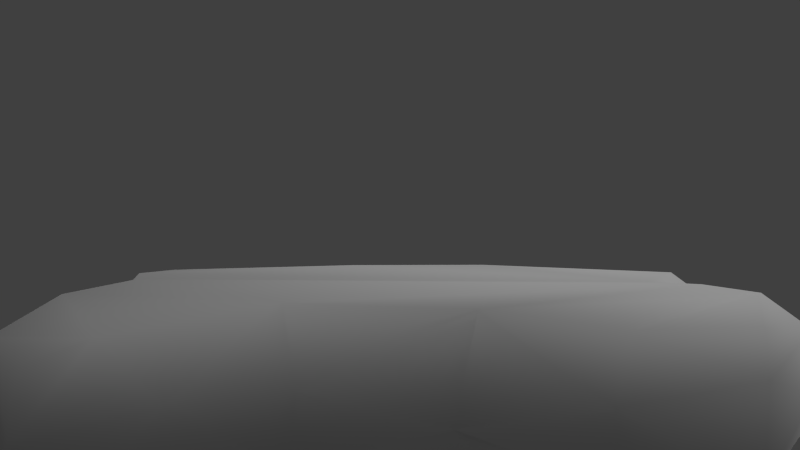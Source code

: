 # Source: winter_rock_pack.blend  (saved by Blender 2.64.0; exported with 4.5.12 LTS)
import bpy
from mathutils import Matrix  # noqa: F401  (used for matrix-valued properties, if any)

bpy.ops.wm.read_factory_settings(use_empty=True)
scene = bpy.context.scene
scene.name = 'Scene'

# ---- collections
col_collection_1 = bpy.data.collections.new('Collection 1'); scene.collection.children.link(col_collection_1)
col_collection_2 = bpy.data.collections.new('Collection 2'); scene.collection.children.link(col_collection_2)
col_collection_2.hide_render = True
col_collection_2.hide_viewport = True
col_collection_3 = bpy.data.collections.new('Collection 3'); scene.collection.children.link(col_collection_3)
col_collection_3.hide_render = True
col_collection_3.hide_viewport = True
col_collection_4 = bpy.data.collections.new('Collection 4'); scene.collection.children.link(col_collection_4)
col_collection_4.hide_render = True
col_collection_4.hide_viewport = True
col_collection_5 = bpy.data.collections.new('Collection 5'); scene.collection.children.link(col_collection_5)
col_collection_5.hide_render = True
col_collection_5.hide_viewport = True

# ---- materials (node trees are filled in below, after node groups)
mat_ice_slab_mat = bpy.data.materials.new('ice_slab_mat')
mat_ice_slab_mat.alpha_threshold = 0.0
mat_ice_slab_mat.use_transparent_shadow = False
mat_ice_slab_mat.roughness = 0.5
mat_ice_slab_mat.specular_intensity = 0.2857
mat_ice_slab_mat.line_color = (0.0, 0.0, 0.0, 1.0)
mat_rock_1mat = bpy.data.materials.new('rock_1mat')
mat_rock_1mat.alpha_threshold = 0.0
mat_rock_1mat.use_transparent_shadow = False
mat_rock_1mat.roughness = 0.5
mat_rock_1mat.specular_intensity = 1.0
mat_rock_1mat.line_color = (0.0, 0.0, 0.0, 1.0)
mat_snow_rock_2_mat = bpy.data.materials.new('snow_rock_2_mat')
mat_snow_rock_2_mat.alpha_threshold = 0.0
mat_snow_rock_2_mat.use_transparent_shadow = False
mat_snow_rock_2_mat.roughness = 0.5
mat_snow_rock_2_mat.line_color = (0.0, 0.0, 0.0, 1.0)
mat_rock_3_mat = bpy.data.materials.new('rock-3_mat')
mat_rock_3_mat.alpha_threshold = 0.0
mat_rock_3_mat.use_transparent_shadow = False
mat_rock_3_mat.roughness = 0.5
mat_rock_3_mat.specular_intensity = 1.0
mat_rock_3_mat.line_color = (0.0, 0.0, 0.0, 1.0)

# ---- material node trees

# ---- world
world_world = bpy.data.worlds.new('World'); scene.world = world_world
world_world.color = (0.05088, 0.05088, 0.05088)
world_world.use_sun_shadow = False
world_world.sun_shadow_jitter_overblur = 0.0
world_world.cycles.sampling_method = 'MANUAL'
world_world.cycles.sample_map_resolution = 256

# ---- cameras
cam_camera = bpy.data.cameras.new('Camera')
cam_camera.clip_end = 100.0
cam_camera.lens = 35.0
cam_camera.sensor_width = 32.0
cam_camera.sensor_height = 18.0
cam_camera.ortho_scale = 7.314
cam_camera.dof.focus_distance = 0.0
cam_camera.dof.aperture_fstop = 128.0

# ---- lights
light_lamp = bpy.data.lights.new('Lamp', 'SUN')
light_lamp.transmission_factor = 0.0
light_lamp.cutoff_distance = 30.0
light_lamp.angle = 1.571
light_lamp.energy = 1.0
light_lamp.shadow_buffer_clip_start = 1.001
light_lamp.shadow_soft_size = 1.0
light_lamp.shadow_cascade_max_distance = 1000.0
light_lamp.cycles.use_multiple_importance_sampling = False

# ---- meshes
me_ice_slab_mesh = bpy.data.meshes.new('ice_slab_mesh')
me_ice_slab_mesh.from_pydata([(0.8726, -5.286, 1.222), (-1.358, -4.902, 1.264), (-1.145, -5.297, 0.3139), (4.651, -1.504, 1.25), (4.772, -3.426, 1.267), (4.897, -3.174, 0.2866), (1.828, 4.377, 1.284), (4.092, 4.5, 0.9965), (1.749, 4.979, 0.7718), (-4.448, -0.1903, 1.248), (-4.947, 1.616, 1.249), (-5.844, 1.315, 0.2467), (-3.465, -5.122, 0.8966), (-2.541, -5.584, 0.2336), (4.738, -4.911, 0.9665), (5.291, 4.195, 0.9894), (5.303, 4.454, 0.2843), (-4.778, 3.602, 1.215), (-5.499, 3.492, 0.2804), (-4.298, -5.181, 0.574), (-4.297, -5.422, -0.2245), (3.969, -5.46, 1.046), (3.875, -5.845, 0.5411), (5.445, 2.592, 1.213), (-3.674, 4.729, 0.683), (-4.915, -4.537, 0.8259), (2.47, -5.618, 1.024), (4.419, 0.4919, 1.159), (5.721, 0.2199, 0.6023), (-1.022, 4.127, 1.288), (-0.8421, 4.381, 0.7309), (-4.731, -2.753, 1.196), (-5.396, -3.92, 0.2242), (2.225, -6.0, 0.2554), (-5.004, -0.8293, -0.2509), (0.5797, -5.395, -0.07663), (-1.294, -4.974, -0.6463), (5.248, -1.342, -0.3061), (4.856, -3.292, -0.7996), (3.931, 4.891, 0.2341), (1.862, 4.447, -0.7322), (-4.448, -0.1903, -0.8216), (4.743, -4.995, 0.2335), (4.775, -4.559, -0.3449), (4.213, 4.455, -0.5531), (-4.947, 1.616, -0.5969), (-3.465, -5.122, -0.8107), (3.924, -5.535, -0.7099), (5.658, 2.452, -0.1876), (5.351, 4.11, -0.4693), (-3.579, 4.997, -0.1393), (-4.792, 3.678, -0.5944), (-4.915, -4.537, -0.7955), (4.754, 0.3949, -0.7799), (-1.083, 4.211, -0.7935), (-4.907, -2.59, 0.2145), (-4.731, -2.753, -0.7946), (2.292, -5.586, -0.6516), (5.319, 2.681, -0.8178), (1.073, -5.13, -0.4662), (4.329, -1.6, -0.8389), (-4.298, -5.181, -0.8229), (-3.627, 4.604, -0.7796)], [], [(0, 1, 2), (3, 4, 5), (6, 7, 8), (9, 10, 11), (1, 12, 13), (4, 14, 5), (7, 15, 16), (10, 17, 18), (19, 20, 12), (14, 21, 22), (15, 23, 16), (17, 24, 18), (25, 20, 19), (21, 26, 22), (23, 27, 28), (24, 29, 30), (25, 31, 32), (26, 0, 33), (27, 3, 28), (29, 6, 30), (31, 9, 34), (35, 2, 36), (37, 5, 38), (8, 39, 40), (34, 11, 41), (2, 13, 36), (5, 42, 43), (39, 16, 44), (11, 18, 45), (20, 46, 13), (42, 22, 47), (16, 48, 49), (18, 50, 51), (20, 32, 52), (22, 33, 47), (48, 28, 53), (50, 30, 54), (32, 55, 56), (33, 35, 57), (28, 37, 53), (30, 8, 40), (55, 34, 56), (58, 44, 49), (7, 23, 15), (35, 0, 2), (37, 3, 5), (7, 39, 8), (34, 9, 11), (2, 1, 13), (14, 42, 5), (39, 7, 16), (11, 10, 18), (12, 20, 13), (42, 14, 22), (23, 48, 16), (24, 50, 18), (32, 20, 25), (26, 33, 22), (48, 23, 28), (50, 24, 30), (31, 55, 32), (0, 35, 33), (3, 37, 28), (6, 8, 30), (55, 31, 34), (59, 35, 36), (60, 37, 38), (39, 44, 40), (11, 45, 41), (13, 46, 36), (38, 5, 43), (16, 49, 44), (18, 51, 45), (46, 20, 61), (43, 42, 47), (48, 58, 49), (50, 62, 51), (61, 20, 52), (33, 57, 47), (58, 48, 53), (62, 50, 54), (52, 32, 56), (35, 59, 57), (37, 60, 53), (54, 30, 40), (34, 41, 56), (58, 40, 44), (53, 40, 58), (46, 61, 52), (46, 52, 56), (36, 46, 56), (36, 56, 41), (54, 51, 62), (54, 45, 51), (53, 54, 40), (53, 45, 54), (47, 38, 43), (57, 38, 47), (57, 59, 38), (38, 59, 60), (59, 36, 60), (36, 41, 60), (41, 45, 53), (60, 41, 53), (6, 23, 7), (6, 27, 23), (19, 12, 25), (25, 12, 31), (12, 1, 31), (31, 1, 9), (17, 29, 24), (10, 29, 17), (29, 27, 6), (10, 27, 29), (4, 21, 14), (4, 26, 21), (0, 26, 4), (0, 4, 3), (1, 0, 3), (9, 1, 3), (10, 9, 27), (9, 3, 27)])
me_ice_slab_mesh.polygons.foreach_set('use_smooth', [True] * 122)
_uv = me_ice_slab_mesh.uv_layers.new(name='UVMap')
_uv.uv.foreach_set('vector', [0.4945, 0.6242, 0.3926, 0.6716, 0.383, 0.6195, 0.145, 0.8904, 0.221, 0.8272, 0.2434, 0.8739, 0.9559, 0.2936, 0.9361, 0.4014, 0.9188, 0.2908, 0.8077, 0.1091, 0.796, 0.2092, 0.7325, 0.1911, 0.3926, 0.6716, 0.2906, 0.6922, 0.3178, 0.6406, 0.221, 0.8272, 0.2883, 0.7908, 0.2434, 0.8739, 0.9361, 0.4014, 0.9346, 0.4636, 0.8969, 0.4602, 0.796, 0.2092, 0.7755, 0.3054, 0.7278, 0.2811, 0.246, 0.6916, 0.2315, 0.6527, 0.2906, 0.6922, 0.2883, 0.7908, 0.3255, 0.7621, 0.3495, 0.7781, 0.5596, 0.3101, 0.5394, 0.2329, 0.5955, 0.3185, 0.7755, 0.3054, 0.7448, 0.3847, 0.7278, 0.2811, 0.2235, 0.7319, 0.2232, 0.6569, 0.246, 0.6916, 0.3255, 0.7621, 0.3828, 0.7196, 0.3495, 0.7781, 0.5119, 0.4364, 0.4725, 0.3265, 0.5439, 0.3186, 0.9238, 0.01761, 0.9559, 0.1515, 0.9251, 0.1603, 0.2235, 0.7319, 0.1806, 0.8069, 0.1793, 0.7334, 0.3828, 0.7196, 0.4436, 0.6664, 0.415, 0.7469, 0.4725, 0.3265, 0.4906, 0.2282, 0.5439, 0.3186, 0.9559, 0.1515, 0.9559, 0.2936, 0.9251, 0.1603, 0.1806, 0.8069, 0.1005, 0.9084, 0.06162, 0.8313, 0.458, 0.5701, 0.383, 0.6195, 0.358, 0.5741, 0.1935, 0.9619, 0.2434, 0.8739, 0.2868, 0.911, 0.9188, 0.2908, 0.895, 0.3902, 0.8427, 0.2921, 0.717, 0.07718, 0.7325, 0.1911, 0.6648, 0.1009, 0.383, 0.6195, 0.3178, 0.6406, 0.358, 0.5741, 0.2434, 0.8739, 0.3121, 0.8183, 0.3143, 0.8516, 0.895, 0.3902, 0.8969, 0.4602, 0.8527, 0.4071, 0.7325, 0.1911, 0.7278, 0.2811, 0.673, 0.2015, 0.2315, 0.6527, 0.2571, 0.6061, 0.3178, 0.6406, 0.3121, 0.8183, 0.3495, 0.7781, 0.3766, 0.833, 0.5955, 0.3185, 0.6066, 0.218, 0.6304, 0.2971, 0.7278, 0.2811, 0.6989, 0.3947, 0.6808, 0.302, 0.2232, 0.6569, 0.1793, 0.7334, 0.1647, 0.6777, 0.3495, 0.7781, 0.415, 0.7469, 0.3766, 0.833, 0.6066, 0.218, 0.5588, 0.1142, 0.6422, 0.1118, 0.8823, 0.01986, 0.9251, 0.1603, 0.848, 0.1466, 0.1793, 0.7334, 0.1376, 0.7802, 0.1045, 0.74, 0.415, 0.7469, 0.4918, 0.7133, 0.4408, 0.7856, 0.5588, 0.1142, 0.5983, 0.0312, 0.6422, 0.1118, 0.9251, 0.1603, 0.9188, 0.2908, 0.8427, 0.2921, 0.1376, 0.7802, 0.06162, 0.8313, 0.1045, 0.74, 0.9062, 0.9871, 0.9927, 0.9297, 0.9787, 0.9867, 0.4368, 0.5251, 0.5119, 0.4364, 0.4973, 0.5155, 0.458, 0.5701, 0.4945, 0.6242, 0.383, 0.6195, 0.1935, 0.9619, 0.145, 0.8904, 0.2434, 0.8739, 0.9361, 0.4014, 0.895, 0.3902, 0.9188, 0.2908, 0.717, 0.07718, 0.8077, 0.1091, 0.7325, 0.1911, 0.383, 0.6195, 0.3926, 0.6716, 0.3178, 0.6406, 0.2883, 0.7908, 0.3121, 0.8183, 0.2434, 0.8739, 0.895, 0.3902, 0.9361, 0.4014, 0.8969, 0.4602, 0.7325, 0.1911, 0.796, 0.2092, 0.7278, 0.2811, 0.2906, 0.6922, 0.2315, 0.6527, 0.3178, 0.6406, 0.3121, 0.8183, 0.2883, 0.7908, 0.3495, 0.7781, 0.5394, 0.2329, 0.6066, 0.218, 0.5955, 0.3185, 0.7448, 0.3847, 0.6989, 0.3947, 0.7278, 0.2811, 0.1793, 0.7334, 0.2232, 0.6569, 0.2235, 0.7319, 0.3828, 0.7196, 0.415, 0.7469, 0.3495, 0.7781, 0.6066, 0.218, 0.5394, 0.2329, 0.5588, 0.1142, 0.8823, 0.01986, 0.9238, 0.01761, 0.9251, 0.1603, 0.1806, 0.8069, 0.1376, 0.7802, 0.1793, 0.7334, 0.4436, 0.6664, 0.4918, 0.7133, 0.415, 0.7469, 0.5169, 0.01814, 0.5983, 0.0312, 0.5588, 0.1142, 0.9559, 0.2936, 0.9188, 0.2908, 0.9251, 0.1603, 0.1376, 0.7802, 0.1806, 0.8069, 0.06162, 0.8313, 0.4715, 0.5388, 0.458, 0.5701, 0.358, 0.5741, 0.242, 0.9912, 0.1935, 0.9619, 0.2868, 0.911, 0.895, 0.3902, 0.8527, 0.4071, 0.8427, 0.2921, 0.7325, 0.1911, 0.673, 0.2015, 0.6648, 0.1009, 0.3178, 0.6406, 0.2571, 0.6061, 0.358, 0.5741, 0.2868, 0.911, 0.2434, 0.8739, 0.3143, 0.8516, 0.8969, 0.4602, 0.8557, 0.467, 0.8527, 0.4071, 0.7278, 0.2811, 0.6808, 0.302, 0.673, 0.2015, 0.2571, 0.6061, 0.2315, 0.6527, 0.2188, 0.623, 0.3143, 0.8516, 0.3121, 0.8183, 0.3766, 0.833, 0.6066, 0.218, 0.6418, 0.2261, 0.6304, 0.2971, 0.6989, 0.3947, 0.6648, 0.377, 0.6808, 0.302, 0.1936, 0.6427, 0.2232, 0.6569, 0.1647, 0.6777, 0.415, 0.7469, 0.4408, 0.7856, 0.3766, 0.833, 0.6418, 0.2261, 0.6066, 0.218, 0.6422, 0.1118, 0.8457, 0.02134, 0.8823, 0.01986, 0.848, 0.1466, 0.1647, 0.6777, 0.1793, 0.7334, 0.1045, 0.74, 0.4918, 0.7133, 0.4915, 0.7465, 0.4408, 0.7856, 0.5983, 0.0312, 0.6484, 0.0116, 0.6422, 0.1118, 0.848, 0.1466, 0.9251, 0.1603, 0.8427, 0.2921, 0.06162, 0.8313, 0.01063, 0.8283, 0.1045, 0.74, 0.9062, 0.9871, 0.987, 0.8138, 0.9927, 0.9297, 0.7928, 0.9633, 0.987, 0.8138, 0.9062, 0.9871, 0.5057, 0.569, 0.5013, 0.5281, 0.532, 0.4966, 0.5057, 0.569, 0.532, 0.4966, 0.62, 0.5025, 0.5171, 0.6758, 0.5057, 0.569, 0.62, 0.5025, 0.5171, 0.6758, 0.62, 0.5025, 0.7467, 0.5117, 0.9701, 0.6693, 0.937, 0.4875, 0.9852, 0.5435, 0.9701, 0.6693, 0.8353, 0.4837, 0.937, 0.4875, 0.7928, 0.9633, 0.9701, 0.6693, 0.987, 0.8138, 0.7928, 0.9633, 0.8353, 0.4837, 0.9701, 0.6693, 0.3766, 0.833, 0.2868, 0.911, 0.3143, 0.8516, 0.493, 0.8544, 0.6116, 0.9756, 0.4992, 0.9346, 0.493, 0.8544, 0.5129, 0.7928, 0.6116, 0.9756, 0.6116, 0.9756, 0.5129, 0.7928, 0.6937, 0.9461, 0.5129, 0.7928, 0.5171, 0.6758, 0.6937, 0.9461, 0.5171, 0.6758, 0.7467, 0.5117, 0.6937, 0.9461, 0.7467, 0.5117, 0.8353, 0.4837, 0.7928, 0.9633, 0.6937, 0.9461, 0.7467, 0.5117, 0.7928, 0.9633, 0.3252, 0.507, 0.5119, 0.4364, 0.4368, 0.5251, 0.3252, 0.507, 0.4725, 0.3265, 0.5119, 0.4364, 0.246, 0.6916, 0.2906, 0.6922, 0.2235, 0.7319, 0.0295, 0.03859, 0.1035, 0.01563, 0.03276, 0.1291, 0.1035, 0.01563, 0.2078, 0.03663, 0.03276, 0.1291, 0.03276, 0.1291, 0.2078, 0.03663, 0.03658, 0.2567, 0.004863, 0.4408, 0.1865, 0.482, 0.0521, 0.5075, 0.004863, 0.3429, 0.1865, 0.482, 0.004863, 0.4408, 0.1865, 0.482, 0.4725, 0.3265, 0.3252, 0.507, 0.004863, 0.3429, 0.4725, 0.3265, 0.1865, 0.482, 0.5043, 0.1339, 0.4732, 0.02966, 0.5097, 0.05911, 0.5043, 0.1339, 0.3999, 0.01557, 0.4732, 0.02966, 0.3194, 0.02656, 0.3999, 0.01557, 0.5043, 0.1339, 0.3194, 0.02656, 0.5043, 0.1339, 0.4906, 0.2282, 0.2078, 0.03663, 0.3194, 0.02656, 0.4906, 0.2282, 0.03658, 0.2567, 0.2078, 0.03663, 0.4906, 0.2282, 0.004863, 0.3429, 0.03658, 0.2567, 0.4725, 0.3265, 0.03658, 0.2567, 0.4906, 0.2282, 0.4725, 0.3265])
me_ice_slab_mesh.materials.append(mat_ice_slab_mat)
me_ice_slab_mesh.use_remesh_preserve_volume = False
me_ice_slab_mesh.use_remesh_preserve_attributes = False
me_ice_slab_mesh.use_mirror_vertex_groups = False
me_ice_slab_mesh.update()
me_mesh = bpy.data.meshes.new('mesh')
me_mesh.from_pydata([(-0.2214, -3.41, 2.111), (1.871, -1.538, 2.905), (-2.355, -1.295, 3.08), (-3.648, -1.377, 0.5043), (-3.86, 1.909, 2.394), (-3.712, 1.559, 0.3023), (2.43, 0.8071, -0.3228), (0.545, 4.042, 0.5994), (2.981, 2.911, 1.816), (-1.9, 3.945, 1.157), (0.2275, 4.442, 2.619), (-1.741, -3.806, -0.4692), (-2.025, 1.464, -0.3373), (1.17, -3.966, -0.5406), (2.368, -3.75, 0.3355), (2.252, -3.237, 1.796), (0.5876, -3.987, 1.287), (3.589, -1.892, 1.942), (3.686, -2.227, 0.2332), (4.273, 0.2895, 1.754), (0.03763, 1.44, 3.776), (1.883, 2.028, 3.681), (3.189, 0.1077, 3.127), (-3.543, -1.35, 2.309), (-2.317, -3.802, 0.5496), (-0.9465, 3.577, 3.462), (-3.063, 0.9398, 3.41), (2.664, 3.099, 2.862), (-2.385, -3.073, 1.558), (-1.024, -3.745, 1.2), (-3.097, -2.123, -0.4513)], [], [(0, 1, 2), (3, 4, 5), (6, 7, 8), (9, 4, 10), (11, 12, 13), (14, 15, 16), (17, 18, 19), (20, 2, 1), (12, 7, 6), (4, 9, 5), (18, 6, 19), (6, 13, 12), (10, 8, 7), (21, 1, 22), (23, 4, 3), (24, 11, 13), (25, 4, 26), (23, 26, 4), (13, 6, 18), (14, 18, 17), (27, 25, 21), (20, 25, 26), (28, 0, 2), (28, 13, 29), (7, 9, 10), (9, 7, 12), (20, 26, 2), (26, 23, 2), (13, 14, 16), (18, 14, 13), (5, 9, 12), (5, 12, 30), (17, 22, 1), (1, 0, 15), (24, 30, 11), (30, 12, 11), (22, 27, 21), (8, 19, 6), (23, 28, 2), (23, 3, 24), (19, 27, 22), (17, 19, 22), (24, 28, 23), (24, 13, 28), (4, 25, 10), (27, 10, 25), (29, 0, 28), (15, 0, 16), (10, 27, 8), (8, 27, 19), (0, 29, 16), (16, 29, 13), (25, 20, 21), (21, 20, 1), (30, 3, 5), (3, 30, 24), (14, 17, 15), (15, 17, 1)])
me_mesh.polygons.foreach_set('use_smooth', [True] * 58)
_uv = me_mesh.uv_layers.new(name='UVMap')
_uv.uv.foreach_set('vector', [0.2071, 0.443, 0.3503, 0.2859, 0.1214, 0.2612, 0.554, 0.8584, 0.922, 0.7791, 0.766, 0.7394, 0.6235, 0.4557, 0.8114, 0.3733, 0.6963, 0.2679, 0.8571, 0.5076, 0.922, 0.7791, 0.8872, 0.2114, 0.3049, 0.7324, 0.7095, 0.6639, 0.3275, 0.6138, 0.347, 0.511, 0.3315, 0.4166, 0.2572, 0.4949, 0.4186, 0.3575, 0.4388, 0.443, 0.5464, 0.3205, 0.4637, 0.09181, 0.1214, 0.2612, 0.3503, 0.2859, 0.7095, 0.6639, 0.8114, 0.3733, 0.6235, 0.4557, 0.922, 0.7791, 0.8571, 0.5076, 0.766, 0.7394, 0.4388, 0.443, 0.6235, 0.4557, 0.5464, 0.3205, 0.6235, 0.4557, 0.3275, 0.6138, 0.7095, 0.6639, 0.8872, 0.2114, 0.6963, 0.2679, 0.8114, 0.3733, 0.5752, 0.1475, 0.3503, 0.2859, 0.4983, 0.2503, 0.6411, 0.9795, 0.922, 0.7791, 0.554, 0.8584, 0.2047, 0.7228, 0.3049, 0.7324, 0.3275, 0.6138, 0.998, 0.4062, 0.922, 0.7791, 0.9757, 0.8565, 0.6411, 0.9795, 0.9757, 0.8565, 0.922, 0.7791, 0.3275, 0.6138, 0.6235, 0.4557, 0.4388, 0.443, 0.347, 0.511, 0.4388, 0.443, 0.4186, 0.3575, 0.6945, 0.1939, 0.6838, 0.00195, 0.5752, 0.1475, 0.4637, 0.09181, 0.6838, 0.00195, 0.2008, 0.01831, 0.1465, 0.5661, 0.2071, 0.443, 0.1214, 0.2612, 0.1465, 0.5661, 0.3275, 0.6138, 0.2046, 0.5439, 0.8114, 0.3733, 0.8571, 0.5076, 0.8872, 0.2114, 0.8571, 0.5076, 0.8114, 0.3733, 0.7095, 0.6639, 0.4637, 0.09181, 0.2008, 0.01831, 0.1214, 0.2612, 0.2008, 0.01831, 0.00195, 0.3057, 0.1214, 0.2612, 0.3275, 0.6138, 0.347, 0.511, 0.2572, 0.4949, 0.4388, 0.443, 0.347, 0.511, 0.3275, 0.6138, 0.766, 0.7394, 0.8571, 0.5076, 0.7095, 0.6639, 0.766, 0.7394, 0.7095, 0.6639, 0.4582, 0.7922, 0.4186, 0.3575, 0.4983, 0.2503, 0.3503, 0.2859, 0.3503, 0.2859, 0.2071, 0.443, 0.3315, 0.4166, 0.2047, 0.7228, 0.4582, 0.7922, 0.3049, 0.7324, 0.4582, 0.7922, 0.7095, 0.6639, 0.3049, 0.7324, 0.4983, 0.2503, 0.6945, 0.1939, 0.5752, 0.1475, 0.6963, 0.2679, 0.5464, 0.3205, 0.6235, 0.4557, 0.00195, 0.3057, 0.1465, 0.5661, 0.1214, 0.2612, 0.6411, 0.9795, 0.554, 0.8584, 0.2047, 0.7228, 0.5464, 0.3205, 0.6945, 0.1939, 0.4983, 0.2503, 0.4186, 0.3575, 0.5464, 0.3205, 0.4983, 0.2503, 0.2047, 0.7228, 0.1465, 0.5661, 0.00195, 0.3057, 0.2047, 0.7228, 0.3275, 0.6138, 0.1465, 0.5661, 0.922, 0.7791, 0.998, 0.4062, 0.8872, 0.2114, 0.6945, 0.1939, 0.8872, 0.2114, 0.6838, 0.00195, 0.2046, 0.5439, 0.2071, 0.443, 0.1465, 0.5661, 0.3315, 0.4166, 0.2071, 0.443, 0.2572, 0.4949, 0.8872, 0.2114, 0.6945, 0.1939, 0.6963, 0.2679, 0.6963, 0.2679, 0.6945, 0.1939, 0.5464, 0.3205, 0.2071, 0.443, 0.2046, 0.5439, 0.2572, 0.4949, 0.2572, 0.4949, 0.2046, 0.5439, 0.3275, 0.6138, 0.6838, 0.00195, 0.4637, 0.09181, 0.5752, 0.1475, 0.5752, 0.1475, 0.4637, 0.09181, 0.3503, 0.2859, 0.4582, 0.7922, 0.554, 0.8584, 0.766, 0.7394, 0.554, 0.8584, 0.4582, 0.7922, 0.2047, 0.7228, 0.347, 0.511, 0.4186, 0.3575, 0.3315, 0.4166, 0.3315, 0.4166, 0.4186, 0.3575, 0.3503, 0.2859])
me_mesh.materials.append(mat_rock_1mat)
me_mesh.use_remesh_preserve_volume = False
me_mesh.use_remesh_preserve_attributes = False
me_mesh.use_mirror_vertex_groups = False
me_mesh.update()
me_rock_2_mesh = bpy.data.meshes.new('rock_2_mesh')
me_rock_2_mesh.from_pydata([(3.361, 0.4436, 2.615), (1.617, -1.041, 3.935), (3.395, -2.644, 1.322), (-3.915, 0.2104, 0.5247), (-3.849, -2.489, 1.093), (-3.659, -0.2097, 2.569), (1.576, 1.056, -1.038), (2.374, 3.51, 1.567), (3.616, 1.195, 1.049), (-0.9374, 3.882, 2.2), (-1.999, 2.214, 3.788), (-0.6964, 3.619, 3.725), (-0.466, -0.4604, -1.409), (1.673, -2.665, -0.4946), (-2.305, -1.611, -1.051), (1.171, -3.858, 0.4901), (-1.867, -3.063, -0.3288), (0.4432, 2.971, 4.45), (-0.08221, 0.4374, 4.885), (-2.141, -2.484, 3.383), (-3.077, 2.363, -0.01461), (-0.9865, 1.255, -1.413), (0.162, 3.547, 0.2873), (0.6519, 4.192, 3.198), (2.417, 2.559, 3.925), (-0.6637, -3.649, 1.384), (1.195, -3.369, 2.411), (-2.098, -0.4285, 4.397), (-0.4221, -1.887, 4.271), (3.875, -1.092, 0.3106), (-3.617, -1.523, -0.3945)], [], [(0, 1, 2), (3, 4, 5), (6, 7, 8), (9, 10, 11), (12, 13, 14), (13, 15, 16), (17, 10, 18), (5, 4, 19), (20, 21, 14), (21, 20, 22), (22, 9, 23), (24, 8, 7), (7, 23, 24), (24, 17, 18), (19, 4, 25), (26, 2, 1), (18, 10, 27), (26, 28, 19), (13, 2, 15), (13, 6, 29), (27, 10, 5), (10, 20, 5), (22, 23, 7), (6, 22, 7), (25, 4, 16), (4, 3, 30), (21, 22, 6), (12, 6, 13), (18, 1, 24), (18, 27, 28), (19, 25, 26), (15, 2, 26), (17, 11, 10), (23, 17, 24), (25, 16, 15), (25, 15, 26), (9, 20, 10), (20, 9, 22), (2, 13, 29), (29, 0, 2), (3, 20, 30), (20, 3, 5), (6, 8, 29), (8, 0, 29), (28, 27, 19), (27, 5, 19), (21, 6, 12), (21, 12, 14), (18, 28, 1), (1, 28, 26), (30, 20, 14), (4, 30, 16), (0, 24, 1), (24, 0, 8), (14, 16, 30), (14, 13, 16), (23, 11, 17), (23, 9, 11)])
me_rock_2_mesh.polygons.foreach_set('use_smooth', [True] * 58)
_uv = me_rock_2_mesh.uv_layers.new(name='UVMap')
_uv.uv.foreach_set('vector', [0.6922, 0.1774, 0.7054, 0.00781, 0.4108, 0.1487, 0.5005, 0.6532, 0.3554, 0.6526, 0.4917, 0.7613, 0.5709, 0.3713, 0.7879, 0.3954, 0.6586, 0.2591, 0.8154, 0.6349, 0.7136, 0.7999, 0.8805, 0.7018, 0.4569, 0.439, 0.3112, 0.2992, 0.3851, 0.519, 0.3112, 0.2992, 0.1904, 0.3172, 0.286, 0.5096, 0.8453, 0.8805, 0.7136, 0.7999, 0.5149, 0.9922, 0.4917, 0.7613, 0.3554, 0.6526, 0.3094, 0.7566, 0.6244, 0.625, 0.5556, 0.4898, 0.3851, 0.519, 0.5556, 0.4898, 0.6244, 0.625, 0.7353, 0.5113, 0.7353, 0.5113, 0.8154, 0.6349, 0.9024, 0.5318, 0.8792, 0.3061, 0.6586, 0.2591, 0.7879, 0.3954, 0.7879, 0.3954, 0.9024, 0.5318, 0.8792, 0.3061, 0.8792, 0.3061, 0.9922, 0.4166, 0.9645, 0.1073, 0.3094, 0.7566, 0.3554, 0.6526, 0.1873, 0.54, 0.3345, 0.0528, 0.4108, 0.1487, 0.7054, 0.00781, 0.5149, 0.9922, 0.7136, 0.7999, 0.4696, 0.8618, 0.07776, 0.6339, 0.2872, 0.857, 0.3094, 0.7566, 0.3112, 0.2992, 0.4108, 0.1487, 0.1904, 0.3172, 0.3112, 0.2992, 0.5709, 0.3713, 0.4924, 0.2223, 0.4696, 0.8618, 0.7136, 0.7999, 0.4917, 0.7613, 0.7136, 0.7999, 0.6244, 0.625, 0.4917, 0.7613, 0.7353, 0.5113, 0.9024, 0.5318, 0.7879, 0.3954, 0.5709, 0.3713, 0.7353, 0.5113, 0.7879, 0.3954, 0.1873, 0.54, 0.3554, 0.6526, 0.286, 0.5096, 0.3554, 0.6526, 0.5005, 0.6532, 0.4021, 0.5906, 0.5556, 0.4898, 0.7353, 0.5113, 0.5709, 0.3713, 0.4569, 0.439, 0.5709, 0.3713, 0.3112, 0.2992, 0.9645, 0.1073, 0.7054, 0.00781, 0.8792, 0.3061, 0.5149, 0.9922, 0.4696, 0.8618, 0.2872, 0.857, 0.3094, 0.7566, 0.1873, 0.54, 0.07776, 0.6339, 0.1904, 0.3172, 0.4108, 0.1487, 0.3345, 0.0528, 0.8453, 0.8805, 0.8805, 0.7018, 0.7136, 0.7999, 0.9024, 0.5318, 0.9922, 0.4166, 0.8792, 0.3061, 0.1873, 0.54, 0.286, 0.5096, 0.1904, 0.3172, 0.1873, 0.54, 0.1904, 0.3172, 0.07776, 0.6339, 0.8154, 0.6349, 0.6244, 0.625, 0.7136, 0.7999, 0.6244, 0.625, 0.8154, 0.6349, 0.7353, 0.5113, 0.4108, 0.1487, 0.3112, 0.2992, 0.4924, 0.2223, 0.4924, 0.2223, 0.6922, 0.1774, 0.4108, 0.1487, 0.5005, 0.6532, 0.6244, 0.625, 0.4021, 0.5906, 0.6244, 0.625, 0.5005, 0.6532, 0.4917, 0.7613, 0.5709, 0.3713, 0.6586, 0.2591, 0.4924, 0.2223, 0.6586, 0.2591, 0.6922, 0.1774, 0.4924, 0.2223, 0.2872, 0.857, 0.4696, 0.8618, 0.3094, 0.7566, 0.4696, 0.8618, 0.4917, 0.7613, 0.3094, 0.7566, 0.5556, 0.4898, 0.5709, 0.3713, 0.4569, 0.439, 0.5556, 0.4898, 0.4569, 0.439, 0.3851, 0.519, 0.5149, 0.9922, 0.2872, 0.857, 0.196, 0.9669, 0.196, 0.9669, 0.2872, 0.857, 0.07776, 0.6339, 0.4021, 0.5906, 0.6244, 0.625, 0.3851, 0.519, 0.3554, 0.6526, 0.4021, 0.5906, 0.286, 0.5096, 0.6922, 0.1774, 0.8792, 0.3061, 0.7054, 0.00781, 0.8792, 0.3061, 0.6922, 0.1774, 0.6586, 0.2591, 0.3851, 0.519, 0.286, 0.5096, 0.4021, 0.5906, 0.3851, 0.519, 0.3112, 0.2992, 0.286, 0.5096, 0.9024, 0.5318, 0.8805, 0.7018, 0.9922, 0.4166, 0.9024, 0.5318, 0.8154, 0.6349, 0.8805, 0.7018])
me_rock_2_mesh.materials.append(mat_snow_rock_2_mat)
me_rock_2_mesh.use_remesh_preserve_volume = False
me_rock_2_mesh.use_remesh_preserve_attributes = False
me_rock_2_mesh.use_mirror_vertex_groups = False
me_rock_2_mesh.update()
me_snow_rock_mesh = bpy.data.meshes.new('snow_rock_mesh')
me_snow_rock_mesh.from_pydata([(1.223, 1.189, 1.012), (-2.723, -0.2323, 1.376), (-0.3103, -1.008, 1.085), (-5.347, 1.743, -0.04971), (0.08973, 3.455, -1.214), (-5.319, -2.346, -0.6997), (4.372, 0.5574, -1.001), (3.735, 4.219, -0.05361), (5.227, -0.4895, -0.4681), (1.043, 6.23, 0.07904), (3.11, 3.425, -0.8522), (-0.9557, 5.698, -0.3823), (2.402, -1.598, -1.21), (4.781, -3.458, -0.5701), (0.6469, -2.293, -0.7275), (-2.656, -3.061, 0.1381), (-1.772, 5.346, 0.562), (-0.3453, 3.765, 1.614), (-3.709, 2.014, 1.362), (-4.869, 2.556, 0.4306), (-5.393, -2.323, 0.1348), (3.804, -0.3061, 0.5114), (3.263, -2.873, 0.9486), (2.971, -3.902, -0.9889), (0.411, -3.845, -0.5425), (0.0781, -2.519, 0.6376), (2.876, -3.794, 0.707), (3.807, -4.663, -0.5684), (2.338, -4.644, -0.8018), (3.685, 1.767, 0.6065), (1.571, 0.6918, -1.421)], [], [(0, 1, 2), (3, 4, 5), (6, 7, 8), (9, 10, 11), (12, 13, 14), (1, 15, 2), (9, 16, 17), (18, 19, 20), (8, 21, 22), (13, 23, 14), (16, 19, 18), (4, 3, 11), (24, 25, 15), (26, 27, 13), (22, 21, 2), (26, 25, 28), (15, 5, 24), (3, 5, 20), (12, 6, 13), (11, 10, 4), (16, 9, 11), (11, 19, 16), (13, 6, 8), (13, 8, 22), (0, 17, 1), (16, 18, 17), (17, 18, 1), (18, 20, 1), (27, 23, 13), (24, 28, 25), (8, 7, 29), (17, 0, 7), (24, 5, 14), (30, 14, 5), (17, 7, 9), (10, 9, 7), (15, 20, 5), (20, 15, 1), (7, 6, 10), (10, 6, 30), (25, 2, 15), (22, 2, 25), (30, 6, 12), (14, 30, 12), (0, 2, 21), (7, 0, 29), (24, 23, 28), (14, 23, 24), (29, 0, 21), (8, 29, 21), (10, 30, 4), (5, 4, 30), (26, 13, 22), (26, 22, 25), (19, 3, 20), (3, 19, 11), (28, 23, 27), (26, 28, 27)])
me_snow_rock_mesh.polygons.foreach_set('use_smooth', [True] * 58)
_uv = me_snow_rock_mesh.uv_layers.new(name='UVMap')
_uv.uv.foreach_set('vector', [0.5103, 0.6796, 0.35, 0.8238, 0.507, 0.8231, 0.6532, 0.00195, 0.5318, 0.3242, 0.9126, 0.04804, 0.7068, 0.5396, 0.5518, 0.4866, 0.7282, 0.6074, 0.4127, 0.411, 0.5902, 0.446, 0.3527, 0.3296, 0.8303, 0.4893, 0.8563, 0.6783, 0.9045, 0.4077, 0.35, 0.8238, 0.4289, 0.998, 0.507, 0.8231, 0.4127, 0.411, 0.33, 0.4283, 0.3858, 0.5634, 0.2542, 0.6991, 0.1673, 0.6824, 0.2165, 0.9921, 0.7282, 0.6074, 0.6676, 0.6638, 0.7524, 0.7634, 0.8563, 0.6783, 0.9276, 0.6101, 0.9045, 0.4077, 0.33, 0.4283, 0.1673, 0.6824, 0.2542, 0.6991, 0.5318, 0.3242, 0.6532, 0.00195, 0.3527, 0.3296, 0.6873, 0.9402, 0.5879, 0.8804, 0.4289, 0.998, 0.7888, 0.7966, 0.9042, 0.7282, 0.8563, 0.6783, 0.7524, 0.7634, 0.6676, 0.6638, 0.507, 0.8231, 0.7888, 0.7966, 0.5879, 0.8804, 0.843, 0.8728, 0.998, 0.2083, 0.9126, 0.04804, 0.9974, 0.4192, 0.6532, 0.00195, 0.9126, 0.04804, 0.9354, 0.00952, 0.8303, 0.4893, 0.7068, 0.5396, 0.8563, 0.6783, 0.3527, 0.3296, 0.5902, 0.446, 0.5318, 0.3242, 0.33, 0.4283, 0.4127, 0.411, 0.3527, 0.3296, 0.3527, 0.3296, 0.1673, 0.6824, 0.33, 0.4283, 0.8563, 0.6783, 0.7068, 0.5396, 0.7282, 0.6074, 0.8563, 0.6783, 0.7282, 0.6074, 0.7524, 0.7634, 0.5103, 0.6796, 0.3858, 0.5634, 0.35, 0.8238, 0.33, 0.4283, 0.2542, 0.6991, 0.3858, 0.5634, 0.3858, 0.5634, 0.2542, 0.6991, 0.35, 0.8238, 0.2542, 0.6991, 0.2165, 0.9921, 0.35, 0.8238, 0.9042, 0.7282, 0.9276, 0.6101, 0.8563, 0.6783, 0.6873, 0.9402, 0.843, 0.8728, 0.5879, 0.8804, 0.7282, 0.6074, 0.5518, 0.4866, 0.6015, 0.5912, 0.3858, 0.5634, 0.5103, 0.6796, 0.5518, 0.4866, 0.9974, 0.4192, 0.9126, 0.04804, 0.9045, 0.4077, 0.7202, 0.404, 0.9045, 0.4077, 0.9126, 0.04804, 0.3858, 0.5634, 0.5518, 0.4866, 0.4127, 0.411, 0.5902, 0.446, 0.4127, 0.411, 0.5518, 0.4866, 0.998, 0.2083, 0.9354, 0.00952, 0.9126, 0.04804, 0.2165, 0.9921, 0.4289, 0.998, 0.35, 0.8238, 0.5518, 0.4866, 0.7068, 0.5396, 0.5902, 0.446, 0.5902, 0.446, 0.7068, 0.5396, 0.7202, 0.404, 0.5879, 0.8804, 0.507, 0.8231, 0.4289, 0.998, 0.7524, 0.7634, 0.507, 0.8231, 0.5879, 0.8804, 0.7202, 0.404, 0.7068, 0.5396, 0.8303, 0.4893, 0.9045, 0.4077, 0.7202, 0.404, 0.8303, 0.4893, 0.5103, 0.6796, 0.507, 0.8231, 0.6676, 0.6638, 0.5518, 0.4866, 0.5103, 0.6796, 0.6015, 0.5912, 0.9974, 0.4192, 0.9276, 0.6101, 0.9851, 0.5933, 0.9045, 0.4077, 0.9276, 0.6101, 0.9974, 0.4192, 0.6015, 0.5912, 0.5103, 0.6796, 0.6676, 0.6638, 0.7282, 0.6074, 0.6015, 0.5912, 0.6676, 0.6638, 0.5902, 0.446, 0.7202, 0.404, 0.5318, 0.3242, 0.9126, 0.04804, 0.5318, 0.3242, 0.7202, 0.404, 0.7888, 0.7966, 0.8563, 0.6783, 0.7524, 0.7634, 0.7888, 0.7966, 0.7524, 0.7634, 0.5879, 0.8804, 0.1673, 0.6824, 0.1227, 0.7287, 0.2165, 0.9921, 0.1227, 0.7287, 0.1673, 0.6824, 0.3527, 0.3296, 0.9851, 0.5933, 0.9276, 0.6101, 0.9042, 0.7282, 0.7888, 0.7966, 0.843, 0.8728, 0.9042, 0.7282])
me_snow_rock_mesh.materials.append(mat_rock_3_mat)
me_snow_rock_mesh.use_remesh_preserve_volume = False
me_snow_rock_mesh.use_remesh_preserve_attributes = False
me_snow_rock_mesh.use_mirror_vertex_groups = False
me_snow_rock_mesh.update()

# ---- objects
ob_lamp = bpy.data.objects.new('Lamp', light_lamp)
ob_camera = bpy.data.objects.new('Camera', cam_camera)
ob_ice_slab = bpy.data.objects.new('ice_slab', me_ice_slab_mesh)
ob_snow_rock_1 = bpy.data.objects.new('snow_rock_1', me_mesh)
ob_snow_rock2 = bpy.data.objects.new('snow_rock2', me_rock_2_mesh)
ob_snow_rock_3 = bpy.data.objects.new('snow_rock_3', me_snow_rock_mesh)

# ---- transforms, parenting, visibility, modifiers, constraints
ob_lamp.location = (4.076, 1.005, 5.904)
ob_lamp.rotation_euler = (0.6503, 0.05522, 1.866)
ob_lamp.lock_rotations_4d = False
ob_lamp.empty_display_type = 'ARROWS'
ob_lamp.color = (0.0, 0.0, 0.0, 0.0)
ob_lamp.hide_viewport = True
ob_lamp.lineart.crease_threshold = 0.0
ob_camera.location = (0.0, -14.99, 2.16)
ob_camera.rotation_euler = (1.571, -0.0, 0.0)
ob_camera.scale = (1.0, 1.0, 1.0)
ob_camera.lock_rotations_4d = False
ob_camera.empty_display_type = 'ARROWS'
ob_camera.color = (0.0, 0.0, 0.0, 0.0)
ob_camera.hide_viewport = True
ob_camera.display_type = 'WIRE'
ob_camera.lineart.crease_threshold = 0.0
ob_ice_slab.location = (0.0, 0.0, 0.0)
ob_ice_slab.lineart.crease_threshold = 0.0
ob_snow_rock_1.location = (0.0, 0.0, 0.0)
ob_snow_rock_1.lineart.crease_threshold = 0.0
ob_snow_rock2.location = (0.0, 0.0, 0.0)
ob_snow_rock2.lineart.crease_threshold = 0.0
ob_snow_rock_3.location = (0.0, 0.0, 0.0)
ob_snow_rock_3.lineart.crease_threshold = 0.0

# ---- collection membership
col_collection_1.objects.link(ob_lamp)
col_collection_1.objects.link(ob_camera)
col_collection_1.objects.link(ob_ice_slab)
col_collection_2.objects.link(ob_lamp)
col_collection_2.objects.link(ob_snow_rock_1)
col_collection_3.objects.link(ob_lamp)
col_collection_3.objects.link(ob_snow_rock2)
col_collection_4.objects.link(ob_lamp)
col_collection_4.objects.link(ob_snow_rock_3)
col_collection_5.objects.link(ob_lamp)

# ---- scene / render settings (as saved in the file)
scene.camera = ob_camera
scene.frame_start = 1; scene.frame_end = 250; scene.frame_set(0)
scene.render.engine = 'BLENDER_EEVEE_NEXT'
scene.render.image_settings.color_mode = 'RGB'
scene.render.image_settings.compression = 90
scene.render.resolution_percentage = 50
scene.render.dither_intensity = 0.0
scene.render.bake_margin = 2
scene.render.bake_bias = 0.0
scene.cycles.use_denoising = False
scene.cycles.samples = 10
scene.cycles.sampling_pattern = 'TABULATED_SOBOL'
scene.cycles.light_sampling_threshold = 0.0
scene.cycles.use_adaptive_sampling = False
scene.cycles.use_light_tree = False
scene.cycles.blur_glossy = 0.0
scene.cycles.volume_bounces = 1
scene.cycles.pixel_filter_type = 'GAUSSIAN'
scene.cycles.sample_clamp_indirect = 0.0
scene.view_settings.view_transform = 'Standard'
bpy.context.view_layer.update()

